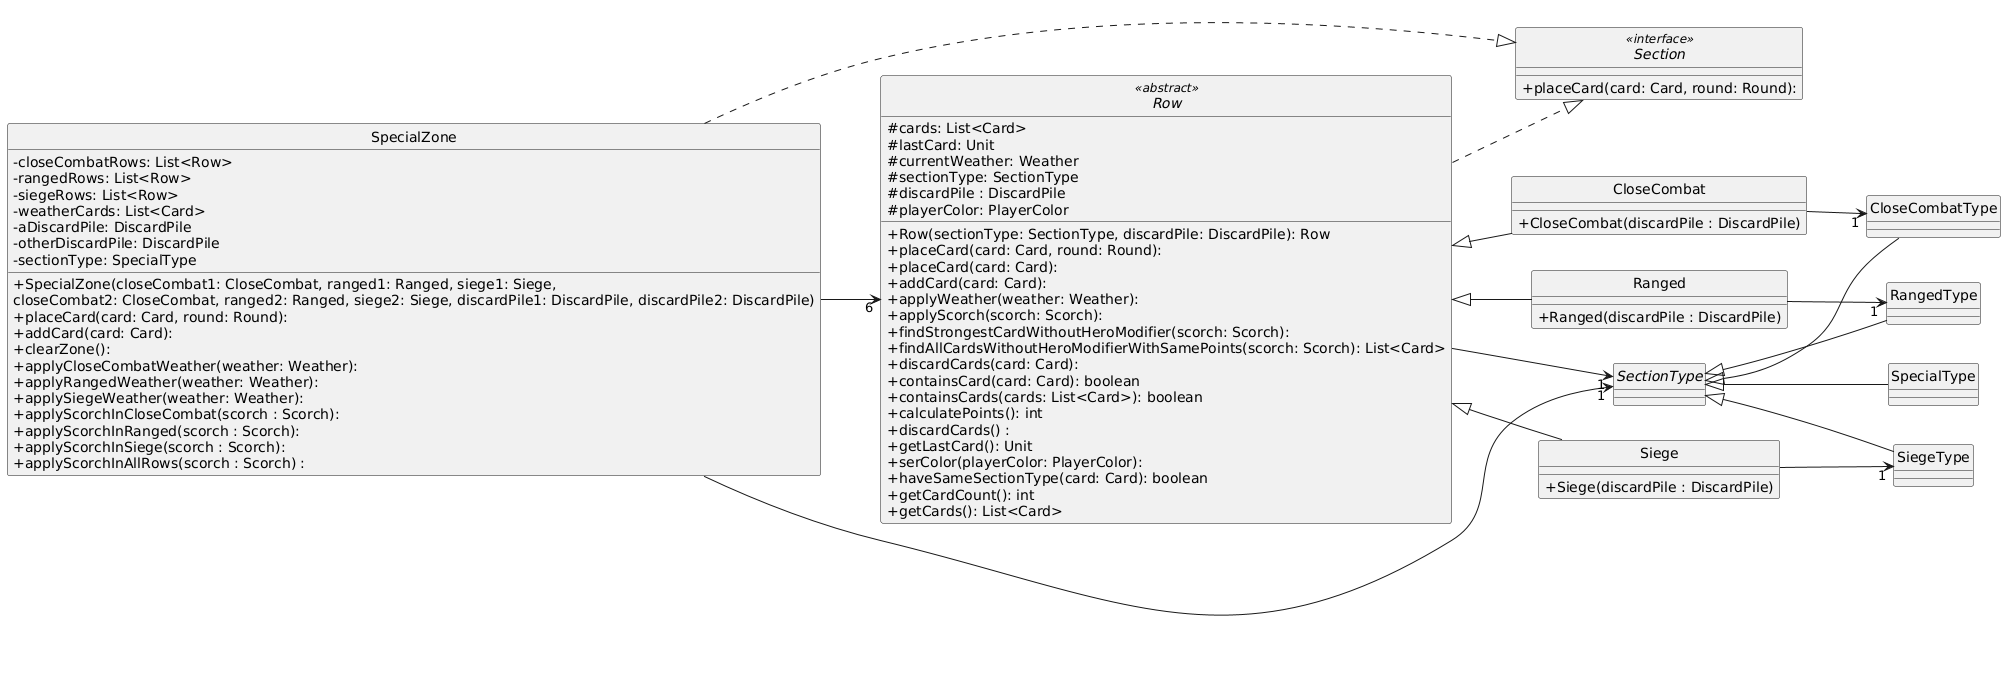

The diagram above was rendered by PlantUML. Its source (embedded in the PNG):
@startuml
skinparam monochrome true
hide circle
skinparam classAttributeIconSize 0

left to right direction


interface Section <<interface>> {
  +placeCard(card: Card, round: Round): 
}

abstract class SectionType
class CloseCombatType
class RangedType
class SiegeType
class SpecialType

abstract class Row <<abstract>> {
  #cards: List<Card>
  #lastCard: Unit
  #currentWeather: Weather
  #sectionType: SectionType
  #discardPile : DiscardPile
  #playerColor: PlayerColor
  +Row(sectionType: SectionType, discardPile: DiscardPile): Row
  +placeCard(card: Card, round: Round): 
  +placeCard(card: Card): 
  +addCard(card: Card): 
  +applyWeather(weather: Weather): 
  +applyScorch(scorch: Scorch): 
  +findStrongestCardWithoutHeroModifier(scorch: Scorch): 
  +findAllCardsWithoutHeroModifierWithSamePoints(scorch: Scorch): List<Card>
  +discardCards(card: Card): 
  +containsCard(card: Card): boolean
  +containsCards(cards: List<Card>): boolean
  +calculatePoints(): int
  +discardCards() : 
  +getLastCard(): Unit
  +serColor(playerColor: PlayerColor): 
  +haveSameSectionType(card: Card): boolean
  +getCardCount(): int
  +getCards(): List<Card>
}

class Ranged {
  +Ranged(discardPile : DiscardPile)
}

class CloseCombat {
  +CloseCombat(discardPile : DiscardPile)
}

class Siege {
  +Siege(discardPile : DiscardPile)
}

class SpecialZone {
  -closeCombatRows: List<Row>
  -rangedRows: List<Row>
  -siegeRows: List<Row>
  -weatherCards: List<Card>
  -aDiscardPile: DiscardPile
  -otherDiscardPile: DiscardPile
  -sectionType: SpecialType
  +SpecialZone(closeCombat1: CloseCombat, ranged1: Ranged, siege1: Siege, 
  closeCombat2: CloseCombat, ranged2: Ranged, siege2: Siege, discardPile1: DiscardPile, discardPile2: DiscardPile) 
  +placeCard(card: Card, round: Round): 
  +addCard(card: Card): 
  +clearZone(): 
  +applyCloseCombatWeather(weather: Weather): 
  +applyRangedWeather(weather: Weather): 
  +applySiegeWeather(weather: Weather): 
  +applyScorchInCloseCombat(scorch : Scorch): 
  +applyScorchInRanged(scorch : Scorch): 
  +applyScorchInSiege(scorch : Scorch): 
  +applyScorchInAllRows(scorch : Scorch) : 
}



SpecialZone --> "6" Row

Row <|-- Ranged
Row <|-- CloseCombat
Row <|-- Siege


Row ..|> Section
SpecialZone ..|> Section

SectionType <|-- SpecialType
SectionType <|-- CloseCombatType
SectionType <|-- RangedType
SectionType <|-- SiegeType

SpecialZone --> "1" SectionType
Row --> "1" SectionType

Ranged --> "1" RangedType
CloseCombat --> "1" CloseCombatType
Siege --> "1" SiegeType
@enduml